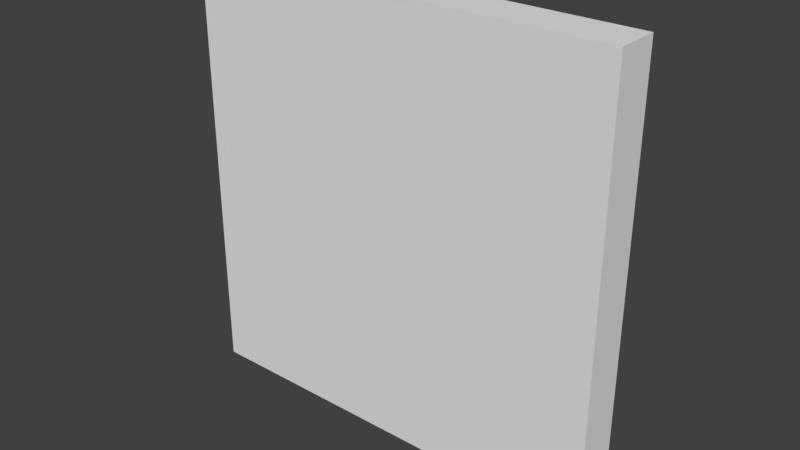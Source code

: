 # Source: Arena.blend  (saved by Blender 2.79.0; exported with 4.5.12 LTS)
import bpy
from mathutils import Matrix  # noqa: F401  (used for matrix-valued properties, if any)

bpy.ops.wm.read_factory_settings(use_empty=True)
scene = bpy.context.scene
scene.name = 'Scene'

# ---- collections
col_collection_1 = bpy.data.collections.new('Collection 1'); scene.collection.children.link(col_collection_1)

# ---- world
world_world = bpy.data.worlds.new('World'); scene.world = world_world
world_world.color = (0.05088, 0.05088, 0.05088)
world_world.use_sun_shadow = False
world_world.sun_shadow_jitter_overblur = 0.0
world_world.cycles.sampling_method = 'MANUAL'

# ---- meshes
me_plane_001 = bpy.data.meshes.new('Plane.001')
me_plane_001.from_pydata([(50.0, 0.0, 50.0), (-50.0, 0.0, -50.0), (50.0, 0.0, -50.0), (-50.0, 0.0, 50.0)], [], [(3, 0, 2, 1)])
_uv = me_plane_001.uv_layers.new(name='UVMap')
_uv.uv.foreach_set('vector', [-2.0, -1.0, 2.0, -1.0, 2.0, 3.0, -2.0, 3.0])
me_plane_001.use_remesh_preserve_volume = False
me_plane_001.use_remesh_preserve_attributes = False
me_plane_001.use_mirror_vertex_groups = False
me_plane_001.update()
me_plane = bpy.data.meshes.new('Plane')
me_plane.from_pydata([(50.0, 0.0, 50.0), (-50.0, 0.0, -50.0), (50.0, 0.0, -50.0), (-50.0, 0.0, 50.0), (-50.0, 10.0, 50.0), (50.0, 10.0, 50.0), (50.0, 10.0, -50.0), (-50.0, 10.0, -50.0)], [], [(0, 3, 4, 5), (2, 0, 5, 6), (1, 2, 6, 7), (3, 1, 7, 4)])
_uv = me_plane.uv_layers.new(name='UVMap')
_uv.uv.foreach_set('vector', [4.0, 1.0, -4.0, 1.0, -4.0, 5.96e-08, 4.0, -2.98e-08, 4.0, 1.0, -4.0, 1.0, -4.0, 5.96e-08, 4.0, -2.98e-08, 4.0, 1.0, -4.0, 1.0, -4.0, 0.0, 4.0, 0.0, 4.0, 1.0, -4.0, 1.0, -4.0, 5.96e-08, 4.0, -2.98e-08])
me_plane.use_remesh_preserve_volume = False
me_plane.use_remesh_preserve_attributes = False
me_plane.use_mirror_vertex_groups = False
me_plane.update()

# ---- objects
ob_floor = bpy.data.objects.new('Floor', me_plane_001)
ob_walls = bpy.data.objects.new('Walls', me_plane)

# ---- transforms, parenting, visibility, modifiers, constraints
ob_floor.location = (0.0, 0.0, 0.0)
ob_floor.lineart.crease_threshold = 0.0
ob_walls.location = (0.0, 0.0, 0.0)
ob_walls.lineart.crease_threshold = 0.0

# ---- collection membership
col_collection_1.objects.link(ob_floor)
col_collection_1.objects.link(ob_walls)

# ---- scene / render settings (as saved in the file)
scene.frame_start = 1; scene.frame_end = 250; scene.frame_set(1)
scene.render.engine = 'BLENDER_EEVEE_NEXT'
scene.render.resolution_percentage = 50
scene.render.dither_intensity = 0.0
scene.cycles.use_denoising = False
scene.cycles.samples = 128
scene.cycles.sampling_pattern = 'TABULATED_SOBOL'
scene.cycles.use_adaptive_sampling = False
scene.cycles.use_light_tree = False
scene.cycles.blur_glossy = 0.0
scene.cycles.sample_clamp_indirect = 0.0
scene.view_settings.view_transform = 'Standard'
bpy.context.view_layer.update()

# ---- added for rendering (the .blend has no active camera and no usable light): camera, sun
cam_auto = bpy.data.cameras.new('AutoCamera')
cam_auto.lens = 50.0
cam_auto.sensor_width = 36.0
cam_auto.clip_end = 2302.08
ob_auto_camera = bpy.data.objects.new('AutoCamera', cam_auto)
scene.collection.objects.link(ob_auto_camera)
ob_auto_camera.location = (131.173, -152.408, 104.939)
ob_auto_camera.rotation_euler = (1.09748, -7.21219e-08, 0.694738)
scene.camera = ob_auto_camera
light_auto_sun = bpy.data.lights.new('AutoSun', 'SUN')
light_auto_sun.energy = 3.0
light_auto_sun.angle = 0.0523599
ob_auto_sun = bpy.data.objects.new('AutoSun', light_auto_sun)
scene.collection.objects.link(ob_auto_sun)
ob_auto_sun.rotation_euler = (0.872665, 0.174533, 0.523599)
bpy.context.view_layer.update()
